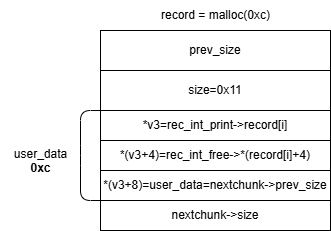

The diagram above was exported from draw.io. Its source (the exported page's mxGraphModel, read from the mxfile embedded in the PNG):
<mxGraphModel dx="1126" dy="630" grid="1" gridSize="10" guides="1" tooltips="1" connect="1" arrows="1" fold="1" page="1" pageScale="1" pageWidth="827" pageHeight="1169" math="0" shadow="0">
  <root>
    <mxCell id="0" />
    <mxCell id="1" parent="0" />
    <mxCell id="bjYU7wGIpDZCv8XS1Ees-1" value="prev_size" style="rounded=0;whiteSpace=wrap;html=1;" vertex="1" parent="1">
      <mxGeometry x="130" y="90" width="230" height="40" as="geometry" />
    </mxCell>
    <mxCell id="bjYU7wGIpDZCv8XS1Ees-5" value="" style="edgeStyle=orthogonalEdgeStyle;rounded=0;orthogonalLoop=1;jettySize=auto;html=1;" edge="1" parent="1" source="bjYU7wGIpDZCv8XS1Ees-2">
      <mxGeometry relative="1" as="geometry">
        <mxPoint x="245" y="170" as="targetPoint" />
      </mxGeometry>
    </mxCell>
    <mxCell id="bjYU7wGIpDZCv8XS1Ees-2" value="size=0x11" style="rounded=0;whiteSpace=wrap;html=1;" vertex="1" parent="1">
      <mxGeometry x="130" y="130" width="230" height="40" as="geometry" />
    </mxCell>
    <mxCell id="bjYU7wGIpDZCv8XS1Ees-3" value="record = malloc(0xc)" style="text;html=1;align=center;verticalAlign=middle;resizable=0;points=[];autosize=1;strokeColor=none;fillColor=none;" vertex="1" parent="1">
      <mxGeometry x="180" y="60" width="130" height="30" as="geometry" />
    </mxCell>
    <mxCell id="bjYU7wGIpDZCv8XS1Ees-6" value="*v3=rec_int_print-&amp;gt;record[i]" style="rounded=0;whiteSpace=wrap;html=1;" vertex="1" parent="1">
      <mxGeometry x="130" y="170" width="230" height="30" as="geometry" />
    </mxCell>
    <mxCell id="bjYU7wGIpDZCv8XS1Ees-7" value="*(v3+4)=rec_int_free-&amp;gt;*(record[i]+4)" style="rounded=0;whiteSpace=wrap;html=1;" vertex="1" parent="1">
      <mxGeometry x="130" y="200" width="230" height="30" as="geometry" />
    </mxCell>
    <mxCell id="bjYU7wGIpDZCv8XS1Ees-8" value="&lt;div&gt;&lt;br&gt;&lt;/div&gt;&lt;div&gt;&lt;div style=&quot;text-wrap: wrap;&quot;&gt;&lt;br&gt;&lt;/div&gt;&lt;div style=&quot;text-wrap: wrap;&quot;&gt;&lt;br&gt;&lt;/div&gt;&lt;div style=&quot;text-wrap: wrap;&quot;&gt;&lt;br&gt;&lt;/div&gt;&lt;div style=&quot;text-wrap: wrap;&quot;&gt;&lt;br&gt;&lt;/div&gt;&lt;span style=&quot;text-wrap: wrap;&quot;&gt;user_data&lt;/span&gt;&lt;div style=&quot;text-wrap: wrap;&quot;&gt;&lt;b&gt;0xc&lt;/b&gt;&lt;/div&gt;&lt;/div&gt;" style="text;html=1;align=center;verticalAlign=middle;resizable=0;points=[];autosize=1;strokeColor=none;fillColor=none;" vertex="1" parent="1">
      <mxGeometry x="30" y="130" width="80" height="110" as="geometry" />
    </mxCell>
    <mxCell id="bjYU7wGIpDZCv8XS1Ees-9" value="" style="shape=curlyBracket;whiteSpace=wrap;html=1;rounded=1;labelPosition=left;verticalLabelPosition=middle;align=right;verticalAlign=middle;size=0;" vertex="1" parent="1">
      <mxGeometry x="110" y="170" width="20" height="90" as="geometry" />
    </mxCell>
    <mxCell id="bjYU7wGIpDZCv8XS1Ees-13" value="nextchunk-&amp;gt;size" style="rounded=0;whiteSpace=wrap;html=1;" vertex="1" parent="1">
      <mxGeometry x="130" y="260" width="230" height="30" as="geometry" />
    </mxCell>
    <mxCell id="bjYU7wGIpDZCv8XS1Ees-16" value="*(v3+8)=user_data=nextchunk-&amp;gt;prev_size" style="rounded=0;whiteSpace=wrap;html=1;" vertex="1" parent="1">
      <mxGeometry x="130" y="230" width="230" height="30" as="geometry" />
    </mxCell>
    <mxCell id="bjYU7wGIpDZCv8XS1Ees-19" style="edgeStyle=orthogonalEdgeStyle;rounded=0;orthogonalLoop=1;jettySize=auto;html=1;exitX=0.5;exitY=1;exitDx=0;exitDy=0;" edge="1" parent="1" source="bjYU7wGIpDZCv8XS1Ees-9" target="bjYU7wGIpDZCv8XS1Ees-9">
      <mxGeometry relative="1" as="geometry" />
    </mxCell>
  </root>
</mxGraphModel>